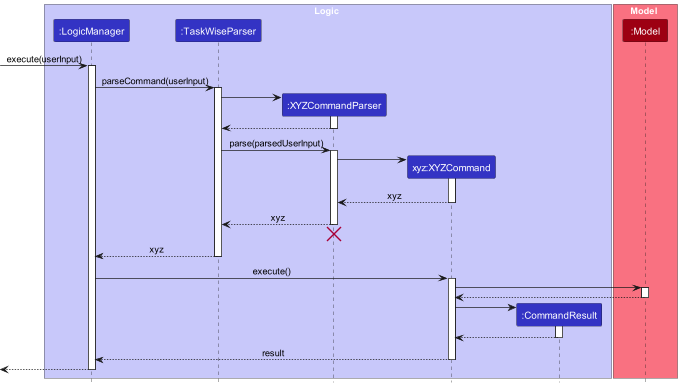

The diagram above was rendered by PlantUML. Its source (embedded in the PNG):
@startuml
!include style.puml
skinparam ArrowFontStyle plain

box Logic LOGIC_COLOR_T1
participant ":LogicManager" as LogicManager LOGIC_COLOR
participant ":TaskWiseParser" as TaskWiseParser LOGIC_COLOR
participant ":XYZCommandParser" as XYZCommandParser LOGIC_COLOR
participant "xyz:XYZCommand" as XYZCommand LOGIC_COLOR
participant ":CommandResult" as CommandResult LOGIC_COLOR
end box

box Model MODEL_COLOR_T1
participant ":Model" as Model MODEL_COLOR
end box

[-> LogicManager : execute(userInput)
activate LogicManager

LogicManager -> TaskWiseParser : parseCommand(userInput)
activate TaskWiseParser

create XYZCommandParser
TaskWiseParser -> XYZCommandParser
activate XYZCommandParser

XYZCommandParser --> TaskWiseParser
deactivate XYZCommandParser

TaskWiseParser -> XYZCommandParser : parse(parsedUserInput)
activate XYZCommandParser

create XYZCommand
XYZCommandParser -> XYZCommand
activate XYZCommand

XYZCommand --> XYZCommandParser : xyz
deactivate XYZCommand

XYZCommandParser --> TaskWiseParser : xyz
deactivate XYZCommandParser
'Hidden arrow to position the destroy marker below the end of the activation bar.
XYZCommandParser -[hidden]-> TaskWiseParser
destroy XYZCommandParser

TaskWiseParser --> LogicManager : xyz
deactivate TaskWiseParser

LogicManager -> XYZCommand : execute()
activate XYZCommand

XYZCommand -> Model
activate Model

Model --> XYZCommand
deactivate Model

create CommandResult
XYZCommand -> CommandResult
activate CommandResult

CommandResult --> XYZCommand
deactivate CommandResult

XYZCommand --> LogicManager : result
deactivate XYZCommand

[<--LogicManager
deactivate LogicManager
@enduml